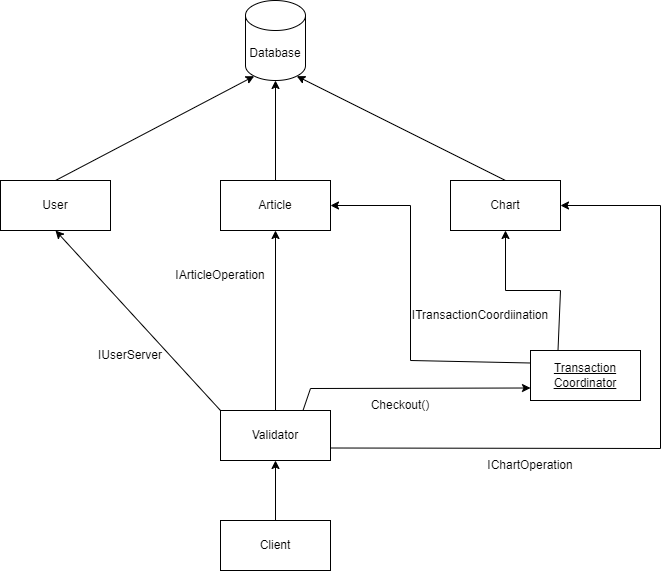

The diagram above was exported from draw.io. Its source (the exported page's mxGraphModel, read from the mxfile embedded in the PNG):
<mxGraphModel dx="1009" dy="1681" grid="1" gridSize="10" guides="1" tooltips="1" connect="1" arrows="1" fold="1" page="1" pageScale="1" pageWidth="850" pageHeight="1100" math="0" shadow="0">
  <root>
    <mxCell id="0" />
    <mxCell id="1" parent="0" />
    <mxCell id="VzbJv7dJJoMqHt1_N6Wl-1" value="Client" style="html=1;whiteSpace=wrap;" parent="1" vertex="1">
      <mxGeometry x="370" y="390" width="110" height="50" as="geometry" />
    </mxCell>
    <mxCell id="VzbJv7dJJoMqHt1_N6Wl-2" value="Validator" style="html=1;whiteSpace=wrap;" parent="1" vertex="1">
      <mxGeometry x="370" y="280" width="110" height="50" as="geometry" />
    </mxCell>
    <mxCell id="VzbJv7dJJoMqHt1_N6Wl-3" value="&lt;u&gt;Transaction Coordinator&lt;/u&gt;" style="html=1;whiteSpace=wrap;" parent="1" vertex="1">
      <mxGeometry x="680" y="220" width="110" height="50" as="geometry" />
    </mxCell>
    <mxCell id="VzbJv7dJJoMqHt1_N6Wl-4" value="User" style="html=1;whiteSpace=wrap;" parent="1" vertex="1">
      <mxGeometry x="150" y="50" width="110" height="50" as="geometry" />
    </mxCell>
    <mxCell id="VzbJv7dJJoMqHt1_N6Wl-5" value="Article" style="html=1;whiteSpace=wrap;" parent="1" vertex="1">
      <mxGeometry x="370" y="50" width="110" height="50" as="geometry" />
    </mxCell>
    <mxCell id="VzbJv7dJJoMqHt1_N6Wl-6" value="Chart" style="html=1;whiteSpace=wrap;" parent="1" vertex="1">
      <mxGeometry x="600" y="50" width="110" height="50" as="geometry" />
    </mxCell>
    <mxCell id="VzbJv7dJJoMqHt1_N6Wl-7" value="Database" style="shape=cylinder3;whiteSpace=wrap;html=1;boundedLbl=1;backgroundOutline=1;size=15;" parent="1" vertex="1">
      <mxGeometry x="395" y="-130" width="60" height="80" as="geometry" />
    </mxCell>
    <mxCell id="VzbJv7dJJoMqHt1_N6Wl-8" value="" style="endArrow=classic;html=1;rounded=0;entryX=0.5;entryY=1;entryDx=0;entryDy=0;exitX=0.5;exitY=0;exitDx=0;exitDy=0;" parent="1" source="VzbJv7dJJoMqHt1_N6Wl-1" target="VzbJv7dJJoMqHt1_N6Wl-2" edge="1">
      <mxGeometry width="50" height="50" relative="1" as="geometry">
        <mxPoint x="400" y="350" as="sourcePoint" />
        <mxPoint x="450" y="300" as="targetPoint" />
      </mxGeometry>
    </mxCell>
    <mxCell id="VzbJv7dJJoMqHt1_N6Wl-9" value="" style="endArrow=classic;html=1;rounded=0;entryX=0;entryY=0.75;entryDx=0;entryDy=0;exitX=0.75;exitY=0;exitDx=0;exitDy=0;" parent="1" source="VzbJv7dJJoMqHt1_N6Wl-2" target="VzbJv7dJJoMqHt1_N6Wl-3" edge="1">
      <mxGeometry width="50" height="50" relative="1" as="geometry">
        <mxPoint x="435" y="400" as="sourcePoint" />
        <mxPoint x="435" y="340" as="targetPoint" />
        <Array as="points">
          <mxPoint x="460" y="258" />
        </Array>
      </mxGeometry>
    </mxCell>
    <mxCell id="VzbJv7dJJoMqHt1_N6Wl-10" value="" style="endArrow=classic;html=1;rounded=0;entryX=0.5;entryY=1;entryDx=0;entryDy=0;exitX=0;exitY=0;exitDx=0;exitDy=0;" parent="1" source="VzbJv7dJJoMqHt1_N6Wl-2" target="VzbJv7dJJoMqHt1_N6Wl-4" edge="1">
      <mxGeometry width="50" height="50" relative="1" as="geometry">
        <mxPoint x="445" y="410" as="sourcePoint" />
        <mxPoint x="445" y="350" as="targetPoint" />
      </mxGeometry>
    </mxCell>
    <mxCell id="VzbJv7dJJoMqHt1_N6Wl-11" value="" style="endArrow=classic;html=1;rounded=0;entryX=0.5;entryY=1;entryDx=0;entryDy=0;exitX=0.5;exitY=0;exitDx=0;exitDy=0;" parent="1" source="VzbJv7dJJoMqHt1_N6Wl-2" target="VzbJv7dJJoMqHt1_N6Wl-5" edge="1">
      <mxGeometry width="50" height="50" relative="1" as="geometry">
        <mxPoint x="455" y="420" as="sourcePoint" />
        <mxPoint x="455" y="360" as="targetPoint" />
      </mxGeometry>
    </mxCell>
    <mxCell id="VzbJv7dJJoMqHt1_N6Wl-12" value="" style="endArrow=classic;html=1;rounded=0;entryX=0.5;entryY=1;entryDx=0;entryDy=0;exitX=0.25;exitY=0;exitDx=0;exitDy=0;" parent="1" source="VzbJv7dJJoMqHt1_N6Wl-3" target="VzbJv7dJJoMqHt1_N6Wl-6" edge="1">
      <mxGeometry width="50" height="50" relative="1" as="geometry">
        <mxPoint x="465" y="430" as="sourcePoint" />
        <mxPoint x="465" y="370" as="targetPoint" />
        <Array as="points">
          <mxPoint x="710" y="160" />
          <mxPoint x="655" y="160" />
        </Array>
      </mxGeometry>
    </mxCell>
    <mxCell id="VzbJv7dJJoMqHt1_N6Wl-13" value="" style="endArrow=classic;html=1;rounded=0;entryX=0.145;entryY=1;entryDx=0;entryDy=-4.35;exitX=0.5;exitY=0;exitDx=0;exitDy=0;entryPerimeter=0;" parent="1" source="VzbJv7dJJoMqHt1_N6Wl-4" target="VzbJv7dJJoMqHt1_N6Wl-7" edge="1">
      <mxGeometry width="50" height="50" relative="1" as="geometry">
        <mxPoint x="475" y="440" as="sourcePoint" />
        <mxPoint x="475" y="380" as="targetPoint" />
      </mxGeometry>
    </mxCell>
    <mxCell id="VzbJv7dJJoMqHt1_N6Wl-14" value="" style="endArrow=classic;html=1;rounded=0;entryX=0.5;entryY=1;entryDx=0;entryDy=0;exitX=0.5;exitY=0;exitDx=0;exitDy=0;entryPerimeter=0;" parent="1" source="VzbJv7dJJoMqHt1_N6Wl-5" target="VzbJv7dJJoMqHt1_N6Wl-7" edge="1">
      <mxGeometry width="50" height="50" relative="1" as="geometry">
        <mxPoint x="485" y="450" as="sourcePoint" />
        <mxPoint x="485" y="390" as="targetPoint" />
      </mxGeometry>
    </mxCell>
    <mxCell id="VzbJv7dJJoMqHt1_N6Wl-15" value="" style="endArrow=classic;html=1;rounded=0;entryX=0.855;entryY=1;entryDx=0;entryDy=-4.35;exitX=0.5;exitY=0;exitDx=0;exitDy=0;entryPerimeter=0;" parent="1" source="VzbJv7dJJoMqHt1_N6Wl-6" target="VzbJv7dJJoMqHt1_N6Wl-7" edge="1">
      <mxGeometry width="50" height="50" relative="1" as="geometry">
        <mxPoint x="495" y="460" as="sourcePoint" />
        <mxPoint x="495" y="400" as="targetPoint" />
      </mxGeometry>
    </mxCell>
    <mxCell id="yBrRkHUX3n5GHKbQEpRg-1" value="" style="endArrow=classic;html=1;rounded=0;entryX=1;entryY=0.5;entryDx=0;entryDy=0;exitX=0;exitY=0.25;exitDx=0;exitDy=0;" parent="1" source="VzbJv7dJJoMqHt1_N6Wl-3" target="VzbJv7dJJoMqHt1_N6Wl-5" edge="1">
      <mxGeometry width="50" height="50" relative="1" as="geometry">
        <mxPoint x="773" y="230" as="sourcePoint" />
        <mxPoint x="720" y="85" as="targetPoint" />
        <Array as="points">
          <mxPoint x="560" y="230" />
          <mxPoint x="560" y="75" />
        </Array>
      </mxGeometry>
    </mxCell>
    <mxCell id="yBrRkHUX3n5GHKbQEpRg-2" value="" style="endArrow=classic;html=1;rounded=0;entryX=1;entryY=0.5;entryDx=0;entryDy=0;exitX=1;exitY=0.75;exitDx=0;exitDy=0;" parent="1" source="VzbJv7dJJoMqHt1_N6Wl-2" target="VzbJv7dJJoMqHt1_N6Wl-6" edge="1">
      <mxGeometry width="50" height="50" relative="1" as="geometry">
        <mxPoint x="490" y="315" as="sourcePoint" />
        <mxPoint x="745" y="280" as="targetPoint" />
        <Array as="points">
          <mxPoint x="810" y="318" />
          <mxPoint x="810" y="75" />
        </Array>
      </mxGeometry>
    </mxCell>
    <mxCell id="yBrRkHUX3n5GHKbQEpRg-3" value="Checkout()" style="text;html=1;strokeColor=none;fillColor=none;align=center;verticalAlign=middle;whiteSpace=wrap;rounded=0;" parent="1" vertex="1">
      <mxGeometry x="520" y="260" width="60" height="30" as="geometry" />
    </mxCell>
    <mxCell id="yBrRkHUX3n5GHKbQEpRg-4" value="ITransactionCoordiination" style="text;html=1;strokeColor=none;fillColor=none;align=center;verticalAlign=middle;whiteSpace=wrap;rounded=0;" parent="1" vertex="1">
      <mxGeometry x="600" y="170" width="60" height="30" as="geometry" />
    </mxCell>
    <mxCell id="yBrRkHUX3n5GHKbQEpRg-5" value="IUserServer" style="text;html=1;strokeColor=none;fillColor=none;align=center;verticalAlign=middle;whiteSpace=wrap;rounded=0;" parent="1" vertex="1">
      <mxGeometry x="250" y="210" width="60" height="30" as="geometry" />
    </mxCell>
    <mxCell id="yBrRkHUX3n5GHKbQEpRg-6" value="IChartOperation" style="text;html=1;strokeColor=none;fillColor=none;align=center;verticalAlign=middle;whiteSpace=wrap;rounded=0;" parent="1" vertex="1">
      <mxGeometry x="650" y="320" width="60" height="30" as="geometry" />
    </mxCell>
    <mxCell id="yBrRkHUX3n5GHKbQEpRg-7" value="IArticleOperation" style="text;html=1;strokeColor=none;fillColor=none;align=center;verticalAlign=middle;whiteSpace=wrap;rounded=0;" parent="1" vertex="1">
      <mxGeometry x="340" y="130" width="60" height="30" as="geometry" />
    </mxCell>
  </root>
</mxGraphModel>